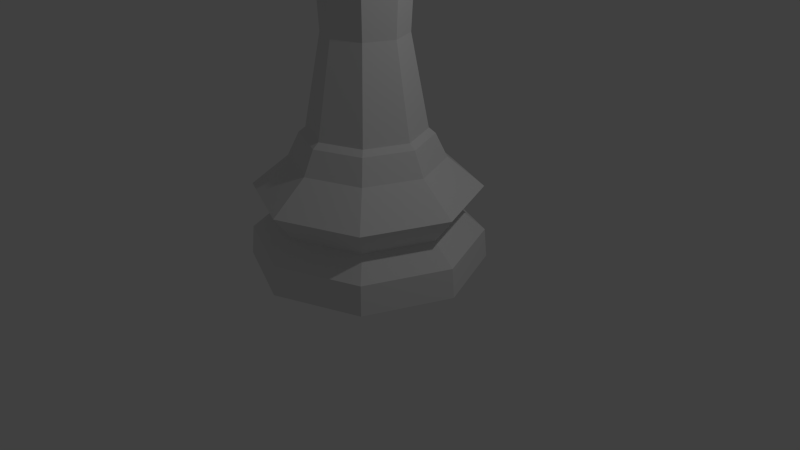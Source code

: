 # Source: LP_Queen.blend  (saved by Blender 2.76.0; exported with 4.5.12 LTS)
import bpy
from mathutils import Matrix  # noqa: F401  (used for matrix-valued properties, if any)

bpy.ops.wm.read_factory_settings(use_empty=True)
scene = bpy.context.scene
scene.name = 'Scene'

# ---- collections
col_collection_1 = bpy.data.collections.new('Collection 1'); scene.collection.children.link(col_collection_1)

# ---- world
world_world = bpy.data.worlds.new('World'); scene.world = world_world
world_world.color = (0.05088, 0.05088, 0.05088)
world_world.use_sun_shadow = False
world_world.sun_shadow_jitter_overblur = 0.0
world_world.cycles.sampling_method = 'MANUAL'
world_world.cycles.sample_map_resolution = 256

# ---- cameras
cam_camera = bpy.data.cameras.new('Camera')
cam_camera.clip_end = 100.0
cam_camera.lens = 35.0
cam_camera.sensor_width = 32.0
cam_camera.sensor_height = 18.0
cam_camera.ortho_scale = 7.314
cam_camera.dof.focus_distance = 0.0
cam_camera.dof.aperture_fstop = 128.0

# ---- lights
light_lamp = bpy.data.lights.new('Lamp', 'POINT')
light_lamp.transmission_factor = 0.0
light_lamp.cutoff_distance = 30.0
light_lamp.energy = 100.0
light_lamp.shadow_buffer_clip_start = 1.001
light_lamp.shadow_soft_size = 0.1
light_lamp.shadow_maximum_resolution = 0.006
light_lamp.use_absolute_resolution = True
light_lamp.cycles.use_multiple_importance_sampling = False

# ---- meshes
me_cylinder = bpy.data.meshes.new('Cylinder')
me_cylinder.from_pydata([(0.0, 1.5, -1.0), (8.411e-08, 0.7413, 0.7244), (1.061, 1.061, -1.0), (0.5242, 0.5242, 0.7244), (1.5, 1.132e-07, -1.0), (0.7413, 3.062e-07, 0.7244), (1.061, -1.061, -1.0), (0.5242, -0.5242, 0.7244), (-4.888e-07, -1.5, -1.0), (-1.574e-07, -0.7413, 0.7244), (-1.061, -1.061, -1.0), (-0.5242, -0.5242, 0.7244), (-1.5, 1.448e-06, -1.0), (-0.7413, 9.661e-07, 0.7244), (-1.061, 1.061, -1.0), (-0.5242, 0.5242, 0.7244), (3.717e-08, 1.176, -0.3739), (6.064e-08, 0.9708, 0.3567), (0.6865, 0.6865, 0.3567), (0.8312, 0.8312, -0.3739), (0.9708, 2.484e-07, 0.3567), (1.176, 1.934e-07, -0.3739), (0.6865, -0.6865, 0.3567), (0.8312, -0.8312, -0.3739), (-2.557e-07, -0.9708, 0.3567), (-3.459e-07, -1.176, -0.3739), (-0.6865, -0.6865, 0.3567), (-0.8312, -0.8312, -0.3739), (-0.9708, 1.113e-06, 0.3567), (-1.176, 1.24e-06, -0.3739), (-0.6865, 0.6865, 0.3567), (-0.8312, 0.8312, -0.3739), (4.075e-09, 1.466, -0.6247), (1.037, 1.037, -0.6247), (1.466, 1.22e-07, -0.6247), (1.037, -1.037, -0.6247), (-4.737e-07, -1.466, -0.6247), (-1.037, -1.037, -0.6247), (-1.466, 1.427e-06, -0.6247), (-1.037, 1.037, -0.6247), (7.916e-09, 1.434, -0.02757), (1.014, 1.014, -0.02757), (1.434, 1.304e-07, -0.02757), (1.014, -1.014, -0.02757), (-4.598e-07, -1.434, -0.02757), (-1.014, -1.014, -0.02757), (-1.434, 1.406e-06, -0.02757), (-1.014, 1.014, -0.02757), (7.52e-08, 0.8242, 0.6589), (0.5828, 0.5828, 0.6589), (0.8242, 2.812e-07, 0.6589), (0.5828, -0.5828, 0.6589), (-1.934e-07, -0.8242, 0.6589), (-0.5828, -0.5828, 0.6589), (-0.8242, 1.015e-06, 0.6589), (-0.5828, 0.5828, 0.6589), (-0.3702, 0.3702, 1.879), (-0.4077, 0.4077, 2.926), (-0.7367, 0.7367, 3.131), (-0.5242, 0.5242, 3.246), (-0.4848, 0.4848, 3.366), (-0.3935, 0.3935, 3.413), (-0.3849, 0.3849, 3.703), (-0.8712, -0.3609, 4.569), (0.3609, -0.8712, 4.569), (8.948e-08, 0.5443, 3.703), (8.915e-08, 0.5565, 3.413), (8.563e-08, 0.6856, 3.366), (8.411e-08, 0.7413, 3.246), (7.592e-08, 1.042, 3.131), (8.86e-08, 0.5766, 2.926), (9.005e-08, 0.5235, 1.879), (0.5235, 3.542e-07, 1.879), (0.5766, 3.425e-07, 2.926), (1.042, 2.401e-07, 3.131), (0.7413, 3.062e-07, 3.246), (0.6856, 3.185e-07, 3.366), (0.5565, 3.469e-07, 3.413), (0.5443, 3.496e-07, 3.703), (-0.8712, 0.3609, 4.569), (0.8712, 0.3609, 4.569), (0.3849, -0.3849, 3.703), (0.3935, -0.3935, 3.413), (0.4848, -0.4848, 3.366), (0.5242, -0.5242, 3.246), (0.7367, -0.7367, 3.131), (0.4077, -0.4077, 2.926), (0.3702, -0.3702, 1.879), (-0.5235, 8.201e-07, 1.879), (-0.5766, 8.557e-07, 2.926), (-1.042, 1.167e-06, 3.131), (-0.7413, 9.661e-07, 3.246), (-0.6856, 9.287e-07, 3.366), (-0.5565, 8.423e-07, 3.413), (-0.5443, 8.341e-07, 3.703), (0.8712, -0.3609, 4.569), (0.3609, 0.8712, 4.569), (-8.787e-08, -0.5443, 3.703), (-9.219e-08, -0.5565, 3.413), (-1.378e-07, -0.6856, 3.366), (-1.574e-07, -0.7413, 3.246), (-2.636e-07, -1.042, 3.131), (-9.926e-08, -0.5766, 2.926), (-8.053e-08, -0.5235, 1.879), (-0.3609, -0.8712, 4.569), (-0.3849, -0.3849, 3.703), (-0.3935, -0.3935, 3.413), (-0.4848, -0.4848, 3.366), (-0.5242, -0.5242, 3.246), (-0.7367, -0.7367, 3.131), (-0.4077, -0.4077, 2.926), (-0.3702, -0.3702, 1.879), (-0.3609, 0.8712, 4.569), (0.3849, 0.3849, 3.703), (0.3935, 0.3935, 3.413), (0.4848, 0.4848, 3.366), (0.5242, 0.5242, 3.246), (0.7367, 0.7367, 3.131), (0.4077, 0.4077, 2.926), (0.3702, 0.3702, 1.879), (-0.1259, -4.47e-08, 4.897), (-0.2037, -4.47e-08, 4.79), (-0.2037, -4.47e-08, 4.658), (-0.1259, -4.47e-08, 4.551), (0.2646, 0.2646, 4.491), (-0.08903, 0.08903, 4.897), (-0.1441, 0.1441, 4.79), (-0.1441, 0.1441, 4.658), (-0.08903, 0.08903, 4.551), (-1.164e-09, 0.1259, 4.897), (-7.451e-09, 0.2037, 4.79), (-1.164e-09, 0.2037, 4.658), (-1.164e-09, 0.1259, 4.551), (0.08903, 0.08903, 4.897), (0.1441, 0.1441, 4.79), (0.1441, 0.1441, 4.658), (0.08903, 0.08903, 4.551), (0.1259, -4.47e-08, 4.897), (0.2037, -4.47e-08, 4.79), (0.2037, -4.47e-08, 4.658), (0.1259, -4.47e-08, 4.551), (0.08903, -0.08903, 4.897), (0.1441, -0.1441, 4.79), (0.1441, -0.1441, 4.658), (0.08903, -0.08903, 4.551), (-1.164e-09, -0.1259, 4.897), (-7.451e-09, -0.2037, 4.79), (-7.451e-09, -0.2037, 4.658), (-1.374e-08, -0.1259, 4.551), (-1.374e-08, -4.47e-08, 4.938), (-0.08903, -0.08903, 4.897), (-0.1441, -0.1441, 4.79), (-0.1441, -0.1441, 4.658), (-0.08903, -0.08903, 4.551), (-0.2646, -0.2646, 4.491), (0.2646, -0.2646, 4.491), (-0.3742, 2.096e-07, 4.491), (0.3742, -5.462e-09, 4.491), (-7.999e-08, -0.3742, 4.491), (1.199e-08, 0.3742, 4.491), (-0.2646, 0.2646, 4.491), (0.4996, 0.4996, 4.226), (-0.4996, 0.4996, 4.226), (2.105e-08, 0.7065, 4.226), (-1.818e-07, -0.7065, 4.226), (0.7065, 2.09e-08, 4.226), (0.4996, -0.4996, 4.226), (-0.4996, -0.4996, 4.226), (-0.7065, 5.422e-07, 4.226), (0.6318, 0.6318, 4.335), (-0.6318, -0.6318, 4.335), (-2.136e-07, -0.8935, 4.335), (-0.8935, 1.068e-06, 4.335), (0.6318, -0.6318, 4.335), (0.8935, 2.727e-07, 4.335), (7.758e-08, 0.8935, 4.335), (-0.6318, 0.6318, 4.335)], [], [(53, 11, 13, 54), (54, 13, 15, 55), (55, 15, 1, 48), (48, 1, 3, 49), (43, 23, 21, 42), (41, 19, 16, 40), (18, 49, 50, 20), (20, 50, 51, 22), (22, 51, 52, 24), (24, 52, 53, 26), (30, 47, 46, 28), (26, 45, 44, 24), (26, 53, 54, 28), (28, 54, 55, 30), (17, 48, 49, 18), (30, 55, 48, 17), (22, 43, 42, 20), (18, 41, 40, 17), (25, 36, 35, 23), (40, 16, 31, 47), (39, 14, 12, 38), (24, 44, 43, 22), (38, 12, 10, 37), (34, 4, 2, 33), (16, 32, 39, 31), (44, 25, 23, 43), (32, 0, 14, 39), (17, 40, 47, 30), (37, 10, 8, 36), (33, 2, 0, 32), (29, 38, 37, 27), (21, 34, 33, 19), (46, 29, 27, 45), (42, 21, 19, 41), (31, 39, 38, 29), (27, 37, 36, 25), (28, 46, 45, 26), (20, 42, 41, 18), (36, 8, 6, 35), (35, 6, 4, 34), (23, 35, 34, 21), (10, 12, 14, 0, 2, 4, 6, 8), (124, 136, 140, 157), (19, 33, 32, 16), (45, 27, 25, 44), (47, 31, 29, 46), (51, 7, 9, 52), (52, 9, 11, 53), (50, 5, 7, 51), (49, 3, 5, 50), (154, 153, 123, 156), (156, 123, 128, 160), (157, 140, 144, 155), (158, 148, 153, 154), (159, 132, 136, 124), (160, 128, 132, 159), (155, 144, 148, 158), (13, 11, 111, 88), (88, 111, 110, 89), (89, 110, 109, 90), (90, 109, 108, 91), (91, 108, 107, 92), (92, 107, 106, 93), (93, 106, 105, 94), (81, 78, 174, 95, 173), (5, 3, 119, 72), (72, 119, 118, 73), (73, 118, 117, 74), (74, 117, 116, 75), (75, 116, 115, 76), (76, 115, 114, 77), (77, 114, 113, 78), (167, 104, 164), (3, 1, 71, 119), (119, 71, 70, 118), (118, 70, 69, 117), (117, 69, 68, 116), (116, 68, 67, 115), (115, 67, 66, 114), (114, 66, 65, 113), (171, 64, 164), (11, 9, 103, 111), (111, 103, 102, 110), (110, 102, 101, 109), (109, 101, 100, 108), (108, 100, 99, 107), (107, 99, 98, 106), (106, 98, 97, 105), (97, 81, 173, 64, 171), (9, 7, 87, 103), (103, 87, 86, 102), (102, 86, 85, 101), (101, 85, 84, 100), (100, 84, 83, 99), (99, 83, 82, 98), (98, 82, 81, 97), (94, 105, 170, 63, 172), (15, 13, 88, 56), (56, 88, 89, 57), (57, 89, 90, 58), (58, 90, 91, 59), (59, 91, 92, 60), (60, 92, 93, 61), (61, 93, 94, 62), (166, 173, 95), (7, 5, 72, 87), (87, 72, 73, 86), (86, 73, 74, 85), (85, 74, 75, 84), (84, 75, 76, 83), (83, 76, 77, 82), (82, 77, 78, 81), (104, 167, 170), (1, 15, 56, 71), (71, 56, 57, 70), (70, 57, 58, 69), (69, 58, 59, 68), (68, 59, 60, 67), (67, 60, 61, 66), (66, 61, 62, 65), (166, 95, 165), (121, 120, 125, 126), (122, 121, 126, 127), (123, 122, 127, 128), (128, 127, 131, 132), (126, 125, 129, 130), (127, 126, 130, 131), (132, 131, 135, 136), (130, 129, 133, 134), (131, 130, 134, 135), (136, 135, 139, 140), (134, 133, 137, 138), (135, 134, 138, 139), (140, 139, 143, 144), (138, 137, 141, 142), (139, 138, 142, 143), (144, 143, 147, 148), (142, 141, 145, 146), (143, 142, 146, 147), (148, 147, 152, 153), (146, 145, 150, 151), (161, 124, 157, 165), (147, 146, 151, 152), (167, 154, 156, 168), (168, 156, 160, 162), (165, 157, 155, 166), (164, 158, 154, 167), (163, 159, 124, 161), (162, 160, 159, 163), (120, 149, 125), (125, 149, 129), (129, 149, 133), (133, 149, 137), (137, 149, 141), (141, 149, 145), (145, 149, 150), (153, 152, 122, 123), (151, 150, 120, 121), (166, 155, 158, 164), (152, 151, 121, 122), (150, 149, 120), (105, 97, 171, 104, 170), (164, 64, 166), (164, 104, 171), (65, 62, 176, 112, 175), (62, 94, 172, 79, 176), (64, 173, 166), (78, 113, 169, 80, 174), (113, 65, 175, 96, 169), (95, 174, 165), (174, 80, 165), (165, 80, 161), (80, 169, 161), (169, 96, 161), (161, 96, 163), (96, 175, 163), (175, 112, 163), (163, 112, 162), (112, 176, 162), (176, 79, 162), (162, 79, 168), (79, 172, 168), (172, 63, 168), (168, 63, 167), (63, 170, 167)])
me_cylinder.use_remesh_preserve_volume = False
me_cylinder.use_remesh_preserve_attributes = False
me_cylinder.use_mirror_vertex_groups = False
me_cylinder.update()

# ---- objects
ob_chess_piece_base = bpy.data.objects.new('Chess Piece Base', me_cylinder)
ob_lamp = bpy.data.objects.new('Lamp', light_lamp)
ob_camera = bpy.data.objects.new('Camera', cam_camera)

# ---- transforms, parenting, visibility, modifiers, constraints
ob_chess_piece_base.location = (0.0, 0.0, 1.0)
ob_chess_piece_base.lineart.crease_threshold = 0.0
ob_lamp.location = (4.076, 1.005, 5.904)
ob_lamp.rotation_euler = (0.6503, 0.05522, 1.866)
ob_lamp.lock_rotations_4d = False
ob_lamp.empty_display_type = 'ARROWS'
ob_lamp.color = (0.0, 0.0, 0.0, 0.0)
ob_lamp.lineart.crease_threshold = 0.0
ob_camera.location = (7.481, -6.508, 5.344)
ob_camera.rotation_euler = (1.109, 0.0, 0.8149)
ob_camera.lock_rotations_4d = False
ob_camera.empty_display_type = 'ARROWS'
ob_camera.color = (0.0, 0.0, 0.0, 0.0)
ob_camera.display_type = 'WIRE'
ob_camera.lineart.crease_threshold = 0.0

# ---- collection membership
col_collection_1.objects.link(ob_chess_piece_base)
col_collection_1.objects.link(ob_lamp)
col_collection_1.objects.link(ob_camera)

# ---- scene / render settings (as saved in the file)
scene.camera = ob_camera
scene.frame_start = 1; scene.frame_end = 250; scene.frame_set(1)
scene.render.engine = 'BLENDER_EEVEE_NEXT'
scene.render.resolution_percentage = 50
scene.render.dither_intensity = 0.0
scene.cycles.use_denoising = False
scene.cycles.samples = 10
scene.cycles.sampling_pattern = 'TABULATED_SOBOL'
scene.cycles.light_sampling_threshold = 0.0
scene.cycles.use_adaptive_sampling = False
scene.cycles.use_light_tree = False
scene.cycles.blur_glossy = 0.0
scene.cycles.pixel_filter_type = 'GAUSSIAN'
scene.cycles.sample_clamp_indirect = 0.0
scene.view_settings.view_transform = 'Standard'
bpy.context.view_layer.update()

